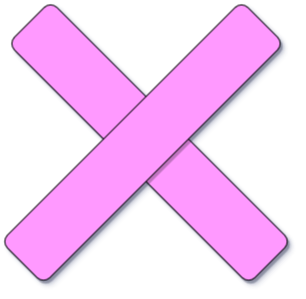

The diagram above was exported from draw.io. Its source (the exported page's mxGraphModel, read from the mxfile embedded in the PNG):
<mxGraphModel dx="868" dy="593" grid="1" gridSize="10" guides="1" tooltips="1" connect="1" arrows="1" fold="1" page="1" pageScale="1" pageWidth="850" pageHeight="1100" math="0" shadow="0">
  <root>
    <mxCell id="0" />
    <mxCell id="1" parent="0" />
    <mxCell id="QcyvE6yZh1oIFFU8GoEm-3" value="" style="rounded=1;whiteSpace=wrap;html=1;rotation=45;fillColor=#ff99ff;shadow=1;" parent="1" vertex="1">
      <mxGeometry x="267.07" y="227.07" width="340" height="60" as="geometry" />
    </mxCell>
    <mxCell id="QcyvE6yZh1oIFFU8GoEm-4" value="" style="rounded=1;whiteSpace=wrap;html=1;rotation=-45;fillColor=#ff99ff;shadow=1;" parent="1" vertex="1">
      <mxGeometry x="260.0013562373095" y="227.0713562373095" width="340" height="60" as="geometry" />
    </mxCell>
  </root>
</mxGraphModel>